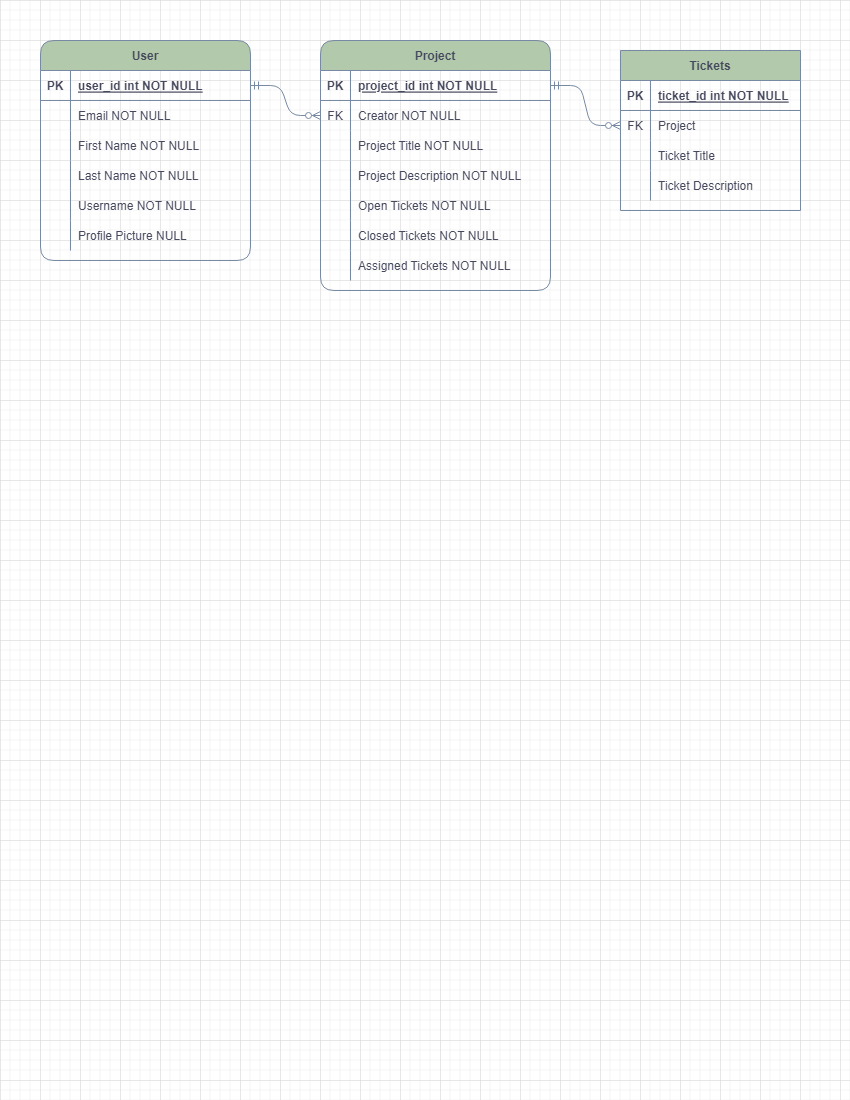

The diagram above was exported from draw.io. Its source (the exported page's mxGraphModel, read from the mxfile embedded in the PNG):
<mxGraphModel dx="1422" dy="715" grid="1" gridSize="10" guides="1" tooltips="1" connect="1" arrows="1" fold="1" page="1" pageScale="1" pageWidth="850" pageHeight="1100" math="0" shadow="0" extFonts="Permanent Marker^https://fonts.googleapis.com/css?family=Permanent+Marker">
  <root>
    <mxCell id="0" />
    <mxCell id="1" parent="0" />
    <mxCell id="rL-epUPHLAhS5x2RR7z_-28" value="User" style="shape=table;startSize=30;container=1;collapsible=1;childLayout=tableLayout;fixedRows=1;rowLines=0;fontStyle=1;align=center;resizeLast=1;rounded=1;fillColor=#B2C9AB;strokeColor=#788AA3;fontColor=#46495D;" parent="1" vertex="1">
      <mxGeometry x="40" y="40" width="210" height="220" as="geometry" />
    </mxCell>
    <mxCell id="rL-epUPHLAhS5x2RR7z_-29" value="" style="shape=tableRow;horizontal=0;startSize=0;swimlaneHead=0;swimlaneBody=0;fillColor=none;collapsible=0;dropTarget=0;points=[[0,0.5],[1,0.5]];portConstraint=eastwest;top=0;left=0;right=0;bottom=1;rounded=1;strokeColor=#788AA3;fontColor=#46495D;" parent="rL-epUPHLAhS5x2RR7z_-28" vertex="1">
      <mxGeometry y="30" width="210" height="30" as="geometry" />
    </mxCell>
    <mxCell id="rL-epUPHLAhS5x2RR7z_-30" value="PK" style="shape=partialRectangle;connectable=0;fillColor=none;top=0;left=0;bottom=0;right=0;fontStyle=1;overflow=hidden;rounded=1;strokeColor=#788AA3;fontColor=#46495D;" parent="rL-epUPHLAhS5x2RR7z_-29" vertex="1">
      <mxGeometry width="30" height="30" as="geometry">
        <mxRectangle width="30" height="30" as="alternateBounds" />
      </mxGeometry>
    </mxCell>
    <mxCell id="rL-epUPHLAhS5x2RR7z_-31" value="user_id int NOT NULL" style="shape=partialRectangle;connectable=0;fillColor=none;top=0;left=0;bottom=0;right=0;align=left;spacingLeft=6;fontStyle=5;overflow=hidden;rounded=1;strokeColor=#788AA3;fontColor=#46495D;" parent="rL-epUPHLAhS5x2RR7z_-29" vertex="1">
      <mxGeometry x="30" width="180" height="30" as="geometry">
        <mxRectangle width="180" height="30" as="alternateBounds" />
      </mxGeometry>
    </mxCell>
    <mxCell id="rL-epUPHLAhS5x2RR7z_-32" value="" style="shape=tableRow;horizontal=0;startSize=0;swimlaneHead=0;swimlaneBody=0;fillColor=none;collapsible=0;dropTarget=0;points=[[0,0.5],[1,0.5]];portConstraint=eastwest;top=0;left=0;right=0;bottom=0;rounded=1;strokeColor=#788AA3;fontColor=#46495D;" parent="rL-epUPHLAhS5x2RR7z_-28" vertex="1">
      <mxGeometry y="60" width="210" height="30" as="geometry" />
    </mxCell>
    <mxCell id="rL-epUPHLAhS5x2RR7z_-33" value="" style="shape=partialRectangle;connectable=0;fillColor=none;top=0;left=0;bottom=0;right=0;editable=1;overflow=hidden;rounded=1;strokeColor=#788AA3;fontColor=#46495D;" parent="rL-epUPHLAhS5x2RR7z_-32" vertex="1">
      <mxGeometry width="30" height="30" as="geometry">
        <mxRectangle width="30" height="30" as="alternateBounds" />
      </mxGeometry>
    </mxCell>
    <mxCell id="rL-epUPHLAhS5x2RR7z_-34" value="Email NOT NULL" style="shape=partialRectangle;connectable=0;fillColor=none;top=0;left=0;bottom=0;right=0;align=left;spacingLeft=6;overflow=hidden;rounded=1;strokeColor=#788AA3;fontColor=#46495D;" parent="rL-epUPHLAhS5x2RR7z_-32" vertex="1">
      <mxGeometry x="30" width="180" height="30" as="geometry">
        <mxRectangle width="180" height="30" as="alternateBounds" />
      </mxGeometry>
    </mxCell>
    <mxCell id="rL-epUPHLAhS5x2RR7z_-35" value="" style="shape=tableRow;horizontal=0;startSize=0;swimlaneHead=0;swimlaneBody=0;fillColor=none;collapsible=0;dropTarget=0;points=[[0,0.5],[1,0.5]];portConstraint=eastwest;top=0;left=0;right=0;bottom=0;rounded=1;strokeColor=#788AA3;fontColor=#46495D;" parent="rL-epUPHLAhS5x2RR7z_-28" vertex="1">
      <mxGeometry y="90" width="210" height="30" as="geometry" />
    </mxCell>
    <mxCell id="rL-epUPHLAhS5x2RR7z_-36" value="" style="shape=partialRectangle;connectable=0;fillColor=none;top=0;left=0;bottom=0;right=0;editable=1;overflow=hidden;rounded=1;strokeColor=#788AA3;fontColor=#46495D;" parent="rL-epUPHLAhS5x2RR7z_-35" vertex="1">
      <mxGeometry width="30" height="30" as="geometry">
        <mxRectangle width="30" height="30" as="alternateBounds" />
      </mxGeometry>
    </mxCell>
    <mxCell id="rL-epUPHLAhS5x2RR7z_-37" value="First Name NOT NULL" style="shape=partialRectangle;connectable=0;fillColor=none;top=0;left=0;bottom=0;right=0;align=left;spacingLeft=6;overflow=hidden;rounded=1;strokeColor=#788AA3;fontColor=#46495D;" parent="rL-epUPHLAhS5x2RR7z_-35" vertex="1">
      <mxGeometry x="30" width="180" height="30" as="geometry">
        <mxRectangle width="180" height="30" as="alternateBounds" />
      </mxGeometry>
    </mxCell>
    <mxCell id="rL-epUPHLAhS5x2RR7z_-41" value="" style="shape=tableRow;horizontal=0;startSize=0;swimlaneHead=0;swimlaneBody=0;fillColor=none;collapsible=0;dropTarget=0;points=[[0,0.5],[1,0.5]];portConstraint=eastwest;top=0;left=0;right=0;bottom=0;rounded=1;strokeColor=#788AA3;fontColor=#46495D;" parent="rL-epUPHLAhS5x2RR7z_-28" vertex="1">
      <mxGeometry y="120" width="210" height="30" as="geometry" />
    </mxCell>
    <mxCell id="rL-epUPHLAhS5x2RR7z_-42" value="" style="shape=partialRectangle;connectable=0;fillColor=none;top=0;left=0;bottom=0;right=0;editable=1;overflow=hidden;rounded=1;strokeColor=#788AA3;fontColor=#46495D;" parent="rL-epUPHLAhS5x2RR7z_-41" vertex="1">
      <mxGeometry width="30" height="30" as="geometry">
        <mxRectangle width="30" height="30" as="alternateBounds" />
      </mxGeometry>
    </mxCell>
    <mxCell id="rL-epUPHLAhS5x2RR7z_-43" value="Last Name NOT NULL" style="shape=partialRectangle;connectable=0;fillColor=none;top=0;left=0;bottom=0;right=0;align=left;spacingLeft=6;overflow=hidden;rounded=1;strokeColor=#788AA3;fontColor=#46495D;" parent="rL-epUPHLAhS5x2RR7z_-41" vertex="1">
      <mxGeometry x="30" width="180" height="30" as="geometry">
        <mxRectangle width="180" height="30" as="alternateBounds" />
      </mxGeometry>
    </mxCell>
    <mxCell id="rL-epUPHLAhS5x2RR7z_-38" value="" style="shape=tableRow;horizontal=0;startSize=0;swimlaneHead=0;swimlaneBody=0;fillColor=none;collapsible=0;dropTarget=0;points=[[0,0.5],[1,0.5]];portConstraint=eastwest;top=0;left=0;right=0;bottom=0;rounded=1;strokeColor=#788AA3;fontColor=#46495D;" parent="rL-epUPHLAhS5x2RR7z_-28" vertex="1">
      <mxGeometry y="150" width="210" height="30" as="geometry" />
    </mxCell>
    <mxCell id="rL-epUPHLAhS5x2RR7z_-39" value="" style="shape=partialRectangle;connectable=0;fillColor=none;top=0;left=0;bottom=0;right=0;editable=1;overflow=hidden;rounded=1;strokeColor=#788AA3;fontColor=#46495D;" parent="rL-epUPHLAhS5x2RR7z_-38" vertex="1">
      <mxGeometry width="30" height="30" as="geometry">
        <mxRectangle width="30" height="30" as="alternateBounds" />
      </mxGeometry>
    </mxCell>
    <mxCell id="rL-epUPHLAhS5x2RR7z_-40" value="Username NOT NULL" style="shape=partialRectangle;connectable=0;fillColor=none;top=0;left=0;bottom=0;right=0;align=left;spacingLeft=6;overflow=hidden;rounded=1;strokeColor=#788AA3;fontColor=#46495D;" parent="rL-epUPHLAhS5x2RR7z_-38" vertex="1">
      <mxGeometry x="30" width="180" height="30" as="geometry">
        <mxRectangle width="180" height="30" as="alternateBounds" />
      </mxGeometry>
    </mxCell>
    <mxCell id="rL-epUPHLAhS5x2RR7z_-47" value="" style="shape=tableRow;horizontal=0;startSize=0;swimlaneHead=0;swimlaneBody=0;fillColor=none;collapsible=0;dropTarget=0;points=[[0,0.5],[1,0.5]];portConstraint=eastwest;top=0;left=0;right=0;bottom=0;rounded=1;strokeColor=#788AA3;fontColor=#46495D;" parent="rL-epUPHLAhS5x2RR7z_-28" vertex="1">
      <mxGeometry y="180" width="210" height="30" as="geometry" />
    </mxCell>
    <mxCell id="rL-epUPHLAhS5x2RR7z_-48" value="" style="shape=partialRectangle;connectable=0;fillColor=none;top=0;left=0;bottom=0;right=0;editable=1;overflow=hidden;rounded=1;strokeColor=#788AA3;fontColor=#46495D;" parent="rL-epUPHLAhS5x2RR7z_-47" vertex="1">
      <mxGeometry width="30" height="30" as="geometry">
        <mxRectangle width="30" height="30" as="alternateBounds" />
      </mxGeometry>
    </mxCell>
    <mxCell id="rL-epUPHLAhS5x2RR7z_-49" value="Profile Picture NULL" style="shape=partialRectangle;connectable=0;fillColor=none;top=0;left=0;bottom=0;right=0;align=left;spacingLeft=6;overflow=hidden;rounded=1;strokeColor=#788AA3;fontColor=#46495D;" parent="rL-epUPHLAhS5x2RR7z_-47" vertex="1">
      <mxGeometry x="30" width="180" height="30" as="geometry">
        <mxRectangle width="180" height="30" as="alternateBounds" />
      </mxGeometry>
    </mxCell>
    <mxCell id="rL-epUPHLAhS5x2RR7z_-50" value="Project" style="shape=table;startSize=30;container=1;collapsible=1;childLayout=tableLayout;fixedRows=1;rowLines=0;fontStyle=1;align=center;resizeLast=1;rounded=1;fillColor=#B2C9AB;strokeColor=#788AA3;fontColor=#46495D;" parent="1" vertex="1">
      <mxGeometry x="320" y="40" width="230" height="250" as="geometry">
        <mxRectangle x="380" y="30" width="80" height="30" as="alternateBounds" />
      </mxGeometry>
    </mxCell>
    <mxCell id="rL-epUPHLAhS5x2RR7z_-51" value="" style="shape=tableRow;horizontal=0;startSize=0;swimlaneHead=0;swimlaneBody=0;fillColor=none;collapsible=0;dropTarget=0;points=[[0,0.5],[1,0.5]];portConstraint=eastwest;top=0;left=0;right=0;bottom=1;rounded=1;strokeColor=#788AA3;fontColor=#46495D;" parent="rL-epUPHLAhS5x2RR7z_-50" vertex="1">
      <mxGeometry y="30" width="230" height="30" as="geometry" />
    </mxCell>
    <mxCell id="rL-epUPHLAhS5x2RR7z_-52" value="PK" style="shape=partialRectangle;connectable=0;fillColor=none;top=0;left=0;bottom=0;right=0;fontStyle=1;overflow=hidden;rounded=1;strokeColor=#788AA3;fontColor=#46495D;" parent="rL-epUPHLAhS5x2RR7z_-51" vertex="1">
      <mxGeometry width="30" height="30" as="geometry">
        <mxRectangle width="30" height="30" as="alternateBounds" />
      </mxGeometry>
    </mxCell>
    <mxCell id="rL-epUPHLAhS5x2RR7z_-53" value="project_id int NOT NULL" style="shape=partialRectangle;connectable=0;fillColor=none;top=0;left=0;bottom=0;right=0;align=left;spacingLeft=6;fontStyle=5;overflow=hidden;rounded=1;strokeColor=#788AA3;fontColor=#46495D;" parent="rL-epUPHLAhS5x2RR7z_-51" vertex="1">
      <mxGeometry x="30" width="200" height="30" as="geometry">
        <mxRectangle width="200" height="30" as="alternateBounds" />
      </mxGeometry>
    </mxCell>
    <mxCell id="rL-epUPHLAhS5x2RR7z_-54" value="" style="shape=tableRow;horizontal=0;startSize=0;swimlaneHead=0;swimlaneBody=0;fillColor=none;collapsible=0;dropTarget=0;points=[[0,0.5],[1,0.5]];portConstraint=eastwest;top=0;left=0;right=0;bottom=0;rounded=1;strokeColor=#788AA3;fontColor=#46495D;" parent="rL-epUPHLAhS5x2RR7z_-50" vertex="1">
      <mxGeometry y="60" width="230" height="30" as="geometry" />
    </mxCell>
    <mxCell id="rL-epUPHLAhS5x2RR7z_-55" value="FK" style="shape=partialRectangle;connectable=0;fillColor=none;top=0;left=0;bottom=0;right=0;editable=1;overflow=hidden;rounded=1;strokeColor=#788AA3;fontColor=#46495D;" parent="rL-epUPHLAhS5x2RR7z_-54" vertex="1">
      <mxGeometry width="30" height="30" as="geometry">
        <mxRectangle width="30" height="30" as="alternateBounds" />
      </mxGeometry>
    </mxCell>
    <mxCell id="rL-epUPHLAhS5x2RR7z_-56" value="Creator NOT NULL" style="shape=partialRectangle;connectable=0;fillColor=none;top=0;left=0;bottom=0;right=0;align=left;spacingLeft=6;overflow=hidden;rounded=1;strokeColor=#788AA3;fontColor=#46495D;" parent="rL-epUPHLAhS5x2RR7z_-54" vertex="1">
      <mxGeometry x="30" width="200" height="30" as="geometry">
        <mxRectangle width="200" height="30" as="alternateBounds" />
      </mxGeometry>
    </mxCell>
    <mxCell id="rL-epUPHLAhS5x2RR7z_-57" value="" style="shape=tableRow;horizontal=0;startSize=0;swimlaneHead=0;swimlaneBody=0;fillColor=none;collapsible=0;dropTarget=0;points=[[0,0.5],[1,0.5]];portConstraint=eastwest;top=0;left=0;right=0;bottom=0;rounded=1;strokeColor=#788AA3;fontColor=#46495D;" parent="rL-epUPHLAhS5x2RR7z_-50" vertex="1">
      <mxGeometry y="90" width="230" height="30" as="geometry" />
    </mxCell>
    <mxCell id="rL-epUPHLAhS5x2RR7z_-58" value="" style="shape=partialRectangle;connectable=0;fillColor=none;top=0;left=0;bottom=0;right=0;editable=1;overflow=hidden;rounded=1;strokeColor=#788AA3;fontColor=#46495D;" parent="rL-epUPHLAhS5x2RR7z_-57" vertex="1">
      <mxGeometry width="30" height="30" as="geometry">
        <mxRectangle width="30" height="30" as="alternateBounds" />
      </mxGeometry>
    </mxCell>
    <mxCell id="rL-epUPHLAhS5x2RR7z_-59" value="Project Title NOT NULL" style="shape=partialRectangle;connectable=0;fillColor=none;top=0;left=0;bottom=0;right=0;align=left;spacingLeft=6;overflow=hidden;rounded=1;strokeColor=#788AA3;fontColor=#46495D;" parent="rL-epUPHLAhS5x2RR7z_-57" vertex="1">
      <mxGeometry x="30" width="200" height="30" as="geometry">
        <mxRectangle width="200" height="30" as="alternateBounds" />
      </mxGeometry>
    </mxCell>
    <mxCell id="rL-epUPHLAhS5x2RR7z_-60" value="" style="shape=tableRow;horizontal=0;startSize=0;swimlaneHead=0;swimlaneBody=0;fillColor=none;collapsible=0;dropTarget=0;points=[[0,0.5],[1,0.5]];portConstraint=eastwest;top=0;left=0;right=0;bottom=0;rounded=1;strokeColor=#788AA3;fontColor=#46495D;" parent="rL-epUPHLAhS5x2RR7z_-50" vertex="1">
      <mxGeometry y="120" width="230" height="30" as="geometry" />
    </mxCell>
    <mxCell id="rL-epUPHLAhS5x2RR7z_-61" value="" style="shape=partialRectangle;connectable=0;fillColor=none;top=0;left=0;bottom=0;right=0;editable=1;overflow=hidden;rounded=1;strokeColor=#788AA3;fontColor=#46495D;" parent="rL-epUPHLAhS5x2RR7z_-60" vertex="1">
      <mxGeometry width="30" height="30" as="geometry">
        <mxRectangle width="30" height="30" as="alternateBounds" />
      </mxGeometry>
    </mxCell>
    <mxCell id="rL-epUPHLAhS5x2RR7z_-62" value="Project Description NOT NULL" style="shape=partialRectangle;connectable=0;fillColor=none;top=0;left=0;bottom=0;right=0;align=left;spacingLeft=6;overflow=hidden;rounded=1;strokeColor=#788AA3;fontColor=#46495D;" parent="rL-epUPHLAhS5x2RR7z_-60" vertex="1">
      <mxGeometry x="30" width="200" height="30" as="geometry">
        <mxRectangle width="200" height="30" as="alternateBounds" />
      </mxGeometry>
    </mxCell>
    <mxCell id="rL-epUPHLAhS5x2RR7z_-67" value="" style="shape=tableRow;horizontal=0;startSize=0;swimlaneHead=0;swimlaneBody=0;fillColor=none;collapsible=0;dropTarget=0;points=[[0,0.5],[1,0.5]];portConstraint=eastwest;top=0;left=0;right=0;bottom=0;rounded=0;sketch=0;fontColor=#46495D;strokeColor=#788AA3;" parent="rL-epUPHLAhS5x2RR7z_-50" vertex="1">
      <mxGeometry y="150" width="230" height="30" as="geometry" />
    </mxCell>
    <mxCell id="rL-epUPHLAhS5x2RR7z_-68" value="" style="shape=partialRectangle;connectable=0;fillColor=none;top=0;left=0;bottom=0;right=0;editable=1;overflow=hidden;rounded=0;sketch=0;fontColor=#46495D;strokeColor=#788AA3;" parent="rL-epUPHLAhS5x2RR7z_-67" vertex="1">
      <mxGeometry width="30" height="30" as="geometry">
        <mxRectangle width="30" height="30" as="alternateBounds" />
      </mxGeometry>
    </mxCell>
    <mxCell id="rL-epUPHLAhS5x2RR7z_-69" value="Open Tickets NOT NULL" style="shape=partialRectangle;connectable=0;fillColor=none;top=0;left=0;bottom=0;right=0;align=left;spacingLeft=6;overflow=hidden;rounded=0;sketch=0;fontColor=#46495D;strokeColor=#788AA3;" parent="rL-epUPHLAhS5x2RR7z_-67" vertex="1">
      <mxGeometry x="30" width="200" height="30" as="geometry">
        <mxRectangle width="200" height="30" as="alternateBounds" />
      </mxGeometry>
    </mxCell>
    <mxCell id="rL-epUPHLAhS5x2RR7z_-70" value="" style="shape=tableRow;horizontal=0;startSize=0;swimlaneHead=0;swimlaneBody=0;fillColor=none;collapsible=0;dropTarget=0;points=[[0,0.5],[1,0.5]];portConstraint=eastwest;top=0;left=0;right=0;bottom=0;rounded=0;sketch=0;fontColor=#46495D;strokeColor=#788AA3;" parent="rL-epUPHLAhS5x2RR7z_-50" vertex="1">
      <mxGeometry y="180" width="230" height="30" as="geometry" />
    </mxCell>
    <mxCell id="rL-epUPHLAhS5x2RR7z_-71" value="" style="shape=partialRectangle;connectable=0;fillColor=none;top=0;left=0;bottom=0;right=0;editable=1;overflow=hidden;rounded=0;sketch=0;fontColor=#46495D;strokeColor=#788AA3;" parent="rL-epUPHLAhS5x2RR7z_-70" vertex="1">
      <mxGeometry width="30" height="30" as="geometry">
        <mxRectangle width="30" height="30" as="alternateBounds" />
      </mxGeometry>
    </mxCell>
    <mxCell id="rL-epUPHLAhS5x2RR7z_-72" value="Closed Tickets NOT NULL" style="shape=partialRectangle;connectable=0;fillColor=none;top=0;left=0;bottom=0;right=0;align=left;spacingLeft=6;overflow=hidden;rounded=0;sketch=0;fontColor=#46495D;strokeColor=#788AA3;" parent="rL-epUPHLAhS5x2RR7z_-70" vertex="1">
      <mxGeometry x="30" width="200" height="30" as="geometry">
        <mxRectangle width="200" height="30" as="alternateBounds" />
      </mxGeometry>
    </mxCell>
    <mxCell id="rL-epUPHLAhS5x2RR7z_-73" value="" style="shape=tableRow;horizontal=0;startSize=0;swimlaneHead=0;swimlaneBody=0;fillColor=none;collapsible=0;dropTarget=0;points=[[0,0.5],[1,0.5]];portConstraint=eastwest;top=0;left=0;right=0;bottom=0;rounded=0;sketch=0;fontColor=#46495D;strokeColor=#788AA3;" parent="rL-epUPHLAhS5x2RR7z_-50" vertex="1">
      <mxGeometry y="210" width="230" height="30" as="geometry" />
    </mxCell>
    <mxCell id="rL-epUPHLAhS5x2RR7z_-74" value="" style="shape=partialRectangle;connectable=0;fillColor=none;top=0;left=0;bottom=0;right=0;editable=1;overflow=hidden;rounded=0;sketch=0;fontColor=#46495D;strokeColor=#788AA3;" parent="rL-epUPHLAhS5x2RR7z_-73" vertex="1">
      <mxGeometry width="30" height="30" as="geometry">
        <mxRectangle width="30" height="30" as="alternateBounds" />
      </mxGeometry>
    </mxCell>
    <mxCell id="rL-epUPHLAhS5x2RR7z_-75" value="Assigned Tickets NOT NULL" style="shape=partialRectangle;connectable=0;fillColor=none;top=0;left=0;bottom=0;right=0;align=left;spacingLeft=6;overflow=hidden;rounded=0;sketch=0;fontColor=#46495D;strokeColor=#788AA3;" parent="rL-epUPHLAhS5x2RR7z_-73" vertex="1">
      <mxGeometry x="30" width="200" height="30" as="geometry">
        <mxRectangle width="200" height="30" as="alternateBounds" />
      </mxGeometry>
    </mxCell>
    <mxCell id="rL-epUPHLAhS5x2RR7z_-66" value="" style="edgeStyle=entityRelationEdgeStyle;fontSize=12;html=1;endArrow=ERzeroToMany;startArrow=ERmandOne;rounded=1;sketch=0;fontColor=#46495D;strokeColor=#788AA3;fillColor=#B2C9AB;curved=0;" parent="1" source="rL-epUPHLAhS5x2RR7z_-29" target="rL-epUPHLAhS5x2RR7z_-54" edge="1">
      <mxGeometry width="100" height="100" relative="1" as="geometry">
        <mxPoint x="370" y="170" as="sourcePoint" />
        <mxPoint x="350" y="70" as="targetPoint" />
      </mxGeometry>
    </mxCell>
    <mxCell id="rL-epUPHLAhS5x2RR7z_-76" value="Tickets" style="shape=table;startSize=30;container=1;collapsible=1;childLayout=tableLayout;fixedRows=1;rowLines=0;fontStyle=1;align=center;resizeLast=1;rounded=0;sketch=0;fontColor=#46495D;strokeColor=#788AA3;fillColor=#B2C9AB;" parent="1" vertex="1">
      <mxGeometry x="620" y="50" width="180" height="160" as="geometry" />
    </mxCell>
    <mxCell id="rL-epUPHLAhS5x2RR7z_-77" value="" style="shape=tableRow;horizontal=0;startSize=0;swimlaneHead=0;swimlaneBody=0;fillColor=none;collapsible=0;dropTarget=0;points=[[0,0.5],[1,0.5]];portConstraint=eastwest;top=0;left=0;right=0;bottom=1;rounded=0;sketch=0;fontColor=#46495D;strokeColor=#788AA3;" parent="rL-epUPHLAhS5x2RR7z_-76" vertex="1">
      <mxGeometry y="30" width="180" height="30" as="geometry" />
    </mxCell>
    <mxCell id="rL-epUPHLAhS5x2RR7z_-78" value="PK" style="shape=partialRectangle;connectable=0;fillColor=none;top=0;left=0;bottom=0;right=0;fontStyle=1;overflow=hidden;rounded=0;sketch=0;fontColor=#46495D;strokeColor=#788AA3;" parent="rL-epUPHLAhS5x2RR7z_-77" vertex="1">
      <mxGeometry width="30" height="30" as="geometry">
        <mxRectangle width="30" height="30" as="alternateBounds" />
      </mxGeometry>
    </mxCell>
    <mxCell id="rL-epUPHLAhS5x2RR7z_-79" value="ticket_id int NOT NULL" style="shape=partialRectangle;connectable=0;fillColor=none;top=0;left=0;bottom=0;right=0;align=left;spacingLeft=6;fontStyle=5;overflow=hidden;rounded=0;sketch=0;fontColor=#46495D;strokeColor=#788AA3;" parent="rL-epUPHLAhS5x2RR7z_-77" vertex="1">
      <mxGeometry x="30" width="150" height="30" as="geometry">
        <mxRectangle width="150" height="30" as="alternateBounds" />
      </mxGeometry>
    </mxCell>
    <mxCell id="rL-epUPHLAhS5x2RR7z_-80" value="" style="shape=tableRow;horizontal=0;startSize=0;swimlaneHead=0;swimlaneBody=0;fillColor=none;collapsible=0;dropTarget=0;points=[[0,0.5],[1,0.5]];portConstraint=eastwest;top=0;left=0;right=0;bottom=0;rounded=0;sketch=0;fontColor=#46495D;strokeColor=#788AA3;" parent="rL-epUPHLAhS5x2RR7z_-76" vertex="1">
      <mxGeometry y="60" width="180" height="30" as="geometry" />
    </mxCell>
    <mxCell id="rL-epUPHLAhS5x2RR7z_-81" value="FK" style="shape=partialRectangle;connectable=0;fillColor=none;top=0;left=0;bottom=0;right=0;editable=1;overflow=hidden;rounded=0;sketch=0;fontColor=#46495D;strokeColor=#788AA3;" parent="rL-epUPHLAhS5x2RR7z_-80" vertex="1">
      <mxGeometry width="30" height="30" as="geometry">
        <mxRectangle width="30" height="30" as="alternateBounds" />
      </mxGeometry>
    </mxCell>
    <mxCell id="rL-epUPHLAhS5x2RR7z_-82" value="Project" style="shape=partialRectangle;connectable=0;fillColor=none;top=0;left=0;bottom=0;right=0;align=left;spacingLeft=6;overflow=hidden;rounded=0;sketch=0;fontColor=#46495D;strokeColor=#788AA3;" parent="rL-epUPHLAhS5x2RR7z_-80" vertex="1">
      <mxGeometry x="30" width="150" height="30" as="geometry">
        <mxRectangle width="150" height="30" as="alternateBounds" />
      </mxGeometry>
    </mxCell>
    <mxCell id="rL-epUPHLAhS5x2RR7z_-83" value="" style="shape=tableRow;horizontal=0;startSize=0;swimlaneHead=0;swimlaneBody=0;fillColor=none;collapsible=0;dropTarget=0;points=[[0,0.5],[1,0.5]];portConstraint=eastwest;top=0;left=0;right=0;bottom=0;rounded=0;sketch=0;fontColor=#46495D;strokeColor=#788AA3;" parent="rL-epUPHLAhS5x2RR7z_-76" vertex="1">
      <mxGeometry y="90" width="180" height="30" as="geometry" />
    </mxCell>
    <mxCell id="rL-epUPHLAhS5x2RR7z_-84" value="" style="shape=partialRectangle;connectable=0;fillColor=none;top=0;left=0;bottom=0;right=0;editable=1;overflow=hidden;rounded=0;sketch=0;fontColor=#46495D;strokeColor=#788AA3;" parent="rL-epUPHLAhS5x2RR7z_-83" vertex="1">
      <mxGeometry width="30" height="30" as="geometry">
        <mxRectangle width="30" height="30" as="alternateBounds" />
      </mxGeometry>
    </mxCell>
    <mxCell id="rL-epUPHLAhS5x2RR7z_-85" value="Ticket Title" style="shape=partialRectangle;connectable=0;fillColor=none;top=0;left=0;bottom=0;right=0;align=left;spacingLeft=6;overflow=hidden;rounded=0;sketch=0;fontColor=#46495D;strokeColor=#788AA3;" parent="rL-epUPHLAhS5x2RR7z_-83" vertex="1">
      <mxGeometry x="30" width="150" height="30" as="geometry">
        <mxRectangle width="150" height="30" as="alternateBounds" />
      </mxGeometry>
    </mxCell>
    <mxCell id="rL-epUPHLAhS5x2RR7z_-86" value="" style="shape=tableRow;horizontal=0;startSize=0;swimlaneHead=0;swimlaneBody=0;fillColor=none;collapsible=0;dropTarget=0;points=[[0,0.5],[1,0.5]];portConstraint=eastwest;top=0;left=0;right=0;bottom=0;rounded=0;sketch=0;fontColor=#46495D;strokeColor=#788AA3;" parent="rL-epUPHLAhS5x2RR7z_-76" vertex="1">
      <mxGeometry y="120" width="180" height="30" as="geometry" />
    </mxCell>
    <mxCell id="rL-epUPHLAhS5x2RR7z_-87" value="" style="shape=partialRectangle;connectable=0;fillColor=none;top=0;left=0;bottom=0;right=0;editable=1;overflow=hidden;rounded=0;sketch=0;fontColor=#46495D;strokeColor=#788AA3;" parent="rL-epUPHLAhS5x2RR7z_-86" vertex="1">
      <mxGeometry width="30" height="30" as="geometry">
        <mxRectangle width="30" height="30" as="alternateBounds" />
      </mxGeometry>
    </mxCell>
    <mxCell id="rL-epUPHLAhS5x2RR7z_-88" value="Ticket Description" style="shape=partialRectangle;connectable=0;fillColor=none;top=0;left=0;bottom=0;right=0;align=left;spacingLeft=6;overflow=hidden;rounded=0;sketch=0;fontColor=#46495D;strokeColor=#788AA3;" parent="rL-epUPHLAhS5x2RR7z_-86" vertex="1">
      <mxGeometry x="30" width="150" height="30" as="geometry">
        <mxRectangle width="150" height="30" as="alternateBounds" />
      </mxGeometry>
    </mxCell>
    <mxCell id="rL-epUPHLAhS5x2RR7z_-89" value="" style="edgeStyle=entityRelationEdgeStyle;fontSize=12;html=1;endArrow=ERzeroToMany;startArrow=ERmandOne;rounded=1;sketch=0;fontColor=#46495D;strokeColor=#788AA3;fillColor=#B2C9AB;curved=0;" parent="1" source="rL-epUPHLAhS5x2RR7z_-51" target="rL-epUPHLAhS5x2RR7z_-80" edge="1">
      <mxGeometry width="100" height="100" relative="1" as="geometry">
        <mxPoint x="560" y="120" as="sourcePoint" />
        <mxPoint x="610" y="150" as="targetPoint" />
      </mxGeometry>
    </mxCell>
  </root>
</mxGraphModel>